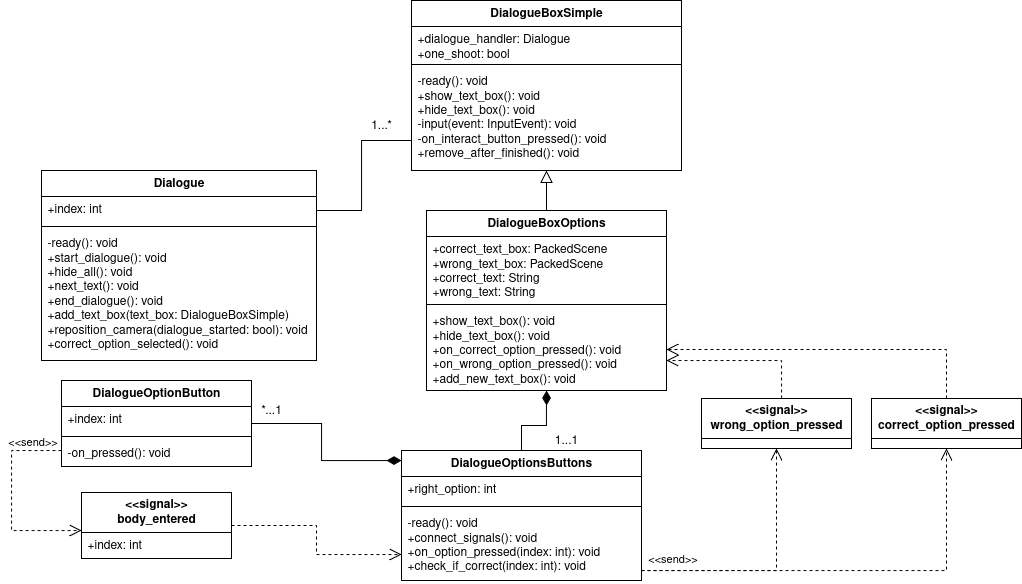

The diagram above was exported from draw.io. Its source (the exported page's mxGraphModel, read from the mxfile embedded in the PNG):
<mxGraphModel dx="2785" dy="2001" grid="1" gridSize="10" guides="1" tooltips="1" connect="1" arrows="1" fold="1" page="1" pageScale="1" pageWidth="850" pageHeight="1100" math="0" shadow="0">
  <root>
    <mxCell id="0" />
    <mxCell id="1" parent="0" />
    <mxCell id="2" value="Dialogue" style="swimlane;fontStyle=1;align=center;verticalAlign=top;childLayout=stackLayout;horizontal=1;startSize=26;horizontalStack=0;resizeParent=1;resizeParentMax=0;resizeLast=0;collapsible=1;marginBottom=0;whiteSpace=wrap;html=1;" vertex="1" parent="1">
      <mxGeometry x="330" y="300" width="275" height="190" as="geometry" />
    </mxCell>
    <mxCell id="3" value="+index: int" style="text;strokeColor=none;fillColor=none;align=left;verticalAlign=top;spacingLeft=4;spacingRight=4;overflow=hidden;rotatable=0;points=[[0,0.5],[1,0.5]];portConstraint=eastwest;whiteSpace=wrap;html=1;" vertex="1" parent="2">
      <mxGeometry y="26" width="275" height="26" as="geometry" />
    </mxCell>
    <mxCell id="4" value="" style="line;strokeWidth=1;fillColor=none;align=left;verticalAlign=middle;spacingTop=-1;spacingLeft=3;spacingRight=3;rotatable=0;labelPosition=right;points=[];portConstraint=eastwest;strokeColor=inherit;" vertex="1" parent="2">
      <mxGeometry y="52" width="275" height="8" as="geometry" />
    </mxCell>
    <mxCell id="5" value="&lt;div&gt;-ready(): void&lt;/div&gt;&lt;div&gt;+start_dialogue(): void&lt;/div&gt;&lt;div&gt;+hide_all(): void&lt;/div&gt;&lt;div&gt;+next_text(): void&lt;/div&gt;&lt;div&gt;+end_dialogue(): void&lt;/div&gt;&lt;div&gt;+add_text_box(text_box: DialogueBoxSimple)&lt;/div&gt;&lt;div&gt;+reposition_camera(dialogue_started: bool): void&lt;/div&gt;&lt;div&gt;+correct_option_selected(): void&lt;/div&gt;&lt;div&gt;&lt;br&gt;&lt;/div&gt;" style="text;strokeColor=none;fillColor=none;align=left;verticalAlign=top;spacingLeft=4;spacingRight=4;overflow=hidden;rotatable=0;points=[[0,0.5],[1,0.5]];portConstraint=eastwest;whiteSpace=wrap;html=1;" vertex="1" parent="2">
      <mxGeometry y="60" width="275" height="130" as="geometry" />
    </mxCell>
    <mxCell id="6" style="edgeStyle=orthogonalEdgeStyle;rounded=0;orthogonalLoop=1;jettySize=auto;html=1;endSize=10;endArrow=none;endFill=0;" edge="1" source="7" target="2" parent="1">
      <mxGeometry relative="1" as="geometry">
        <Array as="points">
          <mxPoint x="650" y="270" />
          <mxPoint x="650" y="340" />
        </Array>
      </mxGeometry>
    </mxCell>
    <mxCell id="7" value="DialogueBoxSimple" style="swimlane;fontStyle=1;align=center;verticalAlign=top;childLayout=stackLayout;horizontal=1;startSize=26;horizontalStack=0;resizeParent=1;resizeParentMax=0;resizeLast=0;collapsible=1;marginBottom=0;whiteSpace=wrap;html=1;" vertex="1" parent="1">
      <mxGeometry x="700" y="130" width="270" height="170" as="geometry" />
    </mxCell>
    <mxCell id="8" value="&lt;div&gt;+dialogue_handler: Dialogue&lt;/div&gt;&lt;div&gt;+one_shoot: bool&lt;/div&gt;" style="text;strokeColor=none;fillColor=none;align=left;verticalAlign=top;spacingLeft=4;spacingRight=4;overflow=hidden;rotatable=0;points=[[0,0.5],[1,0.5]];portConstraint=eastwest;whiteSpace=wrap;html=1;" vertex="1" parent="7">
      <mxGeometry y="26" width="270" height="34" as="geometry" />
    </mxCell>
    <mxCell id="9" value="" style="line;strokeWidth=1;fillColor=none;align=left;verticalAlign=middle;spacingTop=-1;spacingLeft=3;spacingRight=3;rotatable=0;labelPosition=right;points=[];portConstraint=eastwest;strokeColor=inherit;" vertex="1" parent="7">
      <mxGeometry y="60" width="270" height="8" as="geometry" />
    </mxCell>
    <mxCell id="10" value="&lt;div&gt;-ready(): void&lt;/div&gt;&lt;div&gt;+show_text_box(): void&lt;/div&gt;&lt;div&gt;+hide_text_box(): void&lt;/div&gt;&lt;div&gt;-input(event: InputEvent): void&lt;/div&gt;&lt;div&gt;-on_interact_button_pressed(): void&lt;/div&gt;&lt;div&gt;+remove_after_finished(): void&lt;/div&gt;" style="text;strokeColor=none;fillColor=none;align=left;verticalAlign=top;spacingLeft=4;spacingRight=4;overflow=hidden;rotatable=0;points=[[0,0.5],[1,0.5]];portConstraint=eastwest;whiteSpace=wrap;html=1;" vertex="1" parent="7">
      <mxGeometry y="68" width="270" height="102" as="geometry" />
    </mxCell>
    <mxCell id="11" value="1...*" style="text;html=1;align=center;verticalAlign=middle;whiteSpace=wrap;rounded=0;" vertex="1" parent="1">
      <mxGeometry x="650" y="245" width="40" height="20" as="geometry" />
    </mxCell>
    <mxCell id="12" value="DialogueBoxOptions" style="swimlane;fontStyle=1;align=center;verticalAlign=top;childLayout=stackLayout;horizontal=1;startSize=26;horizontalStack=0;resizeParent=1;resizeParentMax=0;resizeLast=0;collapsible=1;marginBottom=0;whiteSpace=wrap;html=1;" vertex="1" parent="1">
      <mxGeometry x="715" y="340" width="240" height="180" as="geometry" />
    </mxCell>
    <mxCell id="13" value="&lt;div&gt;+correct_text_box: PackedScene&lt;/div&gt;&lt;div&gt;+wrong_text_box: PackedScene&lt;/div&gt;&lt;div&gt;+correct_text: String&lt;/div&gt;&lt;div&gt;+wrong_text: String&lt;/div&gt;" style="text;strokeColor=none;fillColor=none;align=left;verticalAlign=top;spacingLeft=4;spacingRight=4;overflow=hidden;rotatable=0;points=[[0,0.5],[1,0.5]];portConstraint=eastwest;whiteSpace=wrap;html=1;" vertex="1" parent="12">
      <mxGeometry y="26" width="240" height="64" as="geometry" />
    </mxCell>
    <mxCell id="14" value="" style="line;strokeWidth=1;fillColor=none;align=left;verticalAlign=middle;spacingTop=-1;spacingLeft=3;spacingRight=3;rotatable=0;labelPosition=right;points=[];portConstraint=eastwest;strokeColor=inherit;" vertex="1" parent="12">
      <mxGeometry y="90" width="240" height="8" as="geometry" />
    </mxCell>
    <mxCell id="15" value="&lt;div&gt;+show_text_box(): void&lt;/div&gt;&lt;div&gt;+hide_text_box(): void&lt;/div&gt;&lt;div&gt;+on_correct_option_pressed(): void&lt;/div&gt;&lt;div&gt;+on_wrong_option_pressed(): void&lt;/div&gt;&lt;div&gt;+add_new_text_box(): void&lt;/div&gt;" style="text;strokeColor=none;fillColor=none;align=left;verticalAlign=top;spacingLeft=4;spacingRight=4;overflow=hidden;rotatable=0;points=[[0,0.5],[1,0.5]];portConstraint=eastwest;whiteSpace=wrap;html=1;" vertex="1" parent="12">
      <mxGeometry y="98" width="240" height="82" as="geometry" />
    </mxCell>
    <mxCell id="16" style="edgeStyle=orthogonalEdgeStyle;rounded=0;orthogonalLoop=1;jettySize=auto;html=1;endArrow=block;endFill=0;endSize=10;exitX=0.5;exitY=0;exitDx=0;exitDy=0;" edge="1" source="12" target="7" parent="1">
      <mxGeometry relative="1" as="geometry">
        <mxPoint x="910" y="360" as="sourcePoint" />
        <mxPoint x="910" y="216" as="targetPoint" />
        <Array as="points" />
      </mxGeometry>
    </mxCell>
    <mxCell id="17" style="edgeStyle=orthogonalEdgeStyle;rounded=0;orthogonalLoop=1;jettySize=auto;html=1;endArrow=none;endFill=0;endSize=12;startArrow=diamondThin;startFill=1;startSize=12;" edge="1" source="22" target="28" parent="1">
      <mxGeometry relative="1" as="geometry">
        <Array as="points">
          <mxPoint x="610" y="590" />
          <mxPoint x="610" y="553" />
        </Array>
      </mxGeometry>
    </mxCell>
    <mxCell id="18" style="edgeStyle=orthogonalEdgeStyle;rounded=0;orthogonalLoop=1;jettySize=auto;html=1;endArrow=diamondThin;endFill=1;endSize=12;" edge="1" source="22" target="12" parent="1">
      <mxGeometry relative="1" as="geometry" />
    </mxCell>
    <mxCell id="19" style="edgeStyle=orthogonalEdgeStyle;rounded=0;orthogonalLoop=1;jettySize=auto;html=1;dashed=1;endArrow=open;endFill=0;endSize=10;" edge="1" source="22" target="36" parent="1">
      <mxGeometry relative="1" as="geometry">
        <Array as="points">
          <mxPoint x="1065" y="700" />
        </Array>
      </mxGeometry>
    </mxCell>
    <mxCell id="20" value="&amp;lt;&amp;lt;send&amp;gt;&amp;gt;" style="edgeLabel;html=1;align=center;verticalAlign=middle;resizable=0;points=[];" vertex="1" connectable="0" parent="19">
      <mxGeometry x="0.6399" y="-2" relative="1" as="geometry">
        <mxPoint x="-107" y="64" as="offset" />
      </mxGeometry>
    </mxCell>
    <mxCell id="21" style="edgeStyle=orthogonalEdgeStyle;rounded=0;orthogonalLoop=1;jettySize=auto;html=1;dashed=1;endArrow=open;endFill=0;endSize=10;" edge="1" source="22" target="35" parent="1">
      <mxGeometry relative="1" as="geometry">
        <Array as="points">
          <mxPoint x="1235" y="700" />
        </Array>
      </mxGeometry>
    </mxCell>
    <mxCell id="22" value="DialogueOptionsButtons" style="swimlane;fontStyle=1;align=center;verticalAlign=top;childLayout=stackLayout;horizontal=1;startSize=26;horizontalStack=0;resizeParent=1;resizeParentMax=0;resizeLast=0;collapsible=1;marginBottom=0;whiteSpace=wrap;html=1;" vertex="1" parent="1">
      <mxGeometry x="690" y="580" width="240" height="130" as="geometry" />
    </mxCell>
    <mxCell id="23" value="+right_option: int" style="text;strokeColor=none;fillColor=none;align=left;verticalAlign=top;spacingLeft=4;spacingRight=4;overflow=hidden;rotatable=0;points=[[0,0.5],[1,0.5]];portConstraint=eastwest;whiteSpace=wrap;html=1;" vertex="1" parent="22">
      <mxGeometry y="26" width="240" height="26" as="geometry" />
    </mxCell>
    <mxCell id="24" value="" style="line;strokeWidth=1;fillColor=none;align=left;verticalAlign=middle;spacingTop=-1;spacingLeft=3;spacingRight=3;rotatable=0;labelPosition=right;points=[];portConstraint=eastwest;strokeColor=inherit;" vertex="1" parent="22">
      <mxGeometry y="52" width="240" height="8" as="geometry" />
    </mxCell>
    <mxCell id="25" value="&lt;div&gt;-ready(): void&lt;/div&gt;&lt;div&gt;+connect_signals(): void&lt;/div&gt;&lt;div&gt;+on_option_pressed(index: int): void&lt;/div&gt;&lt;div&gt;+check_if_correct(index: int): void&lt;/div&gt;" style="text;strokeColor=none;fillColor=none;align=left;verticalAlign=top;spacingLeft=4;spacingRight=4;overflow=hidden;rotatable=0;points=[[0,0.5],[1,0.5]];portConstraint=eastwest;whiteSpace=wrap;html=1;" vertex="1" parent="22">
      <mxGeometry y="60" width="240" height="70" as="geometry" />
    </mxCell>
    <mxCell id="26" style="edgeStyle=orthogonalEdgeStyle;rounded=0;orthogonalLoop=1;jettySize=auto;html=1;dashed=1;endArrow=open;endFill=0;endSize=10;" edge="1" source="28" target="37" parent="1">
      <mxGeometry relative="1" as="geometry">
        <mxPoint x="490" y="660.0588235294117" as="targetPoint" />
        <Array as="points">
          <mxPoint x="300" y="580" />
          <mxPoint x="300" y="660" />
        </Array>
      </mxGeometry>
    </mxCell>
    <mxCell id="27" value="&amp;lt;&amp;lt;send&amp;gt;&amp;gt;" style="edgeLabel;html=1;align=center;verticalAlign=middle;resizable=0;points=[];" vertex="1" connectable="0" parent="26">
      <mxGeometry x="-0.3778" y="-2" relative="1" as="geometry">
        <mxPoint x="22" y="-21" as="offset" />
      </mxGeometry>
    </mxCell>
    <mxCell id="28" value="DialogueOptionButton" style="swimlane;fontStyle=1;align=center;verticalAlign=top;childLayout=stackLayout;horizontal=1;startSize=26;horizontalStack=0;resizeParent=1;resizeParentMax=0;resizeLast=0;collapsible=1;marginBottom=0;whiteSpace=wrap;html=1;" vertex="1" parent="1">
      <mxGeometry x="350" y="510" width="190" height="86" as="geometry" />
    </mxCell>
    <mxCell id="29" value="+index: int" style="text;strokeColor=none;fillColor=none;align=left;verticalAlign=top;spacingLeft=4;spacingRight=4;overflow=hidden;rotatable=0;points=[[0,0.5],[1,0.5]];portConstraint=eastwest;whiteSpace=wrap;html=1;" vertex="1" parent="28">
      <mxGeometry y="26" width="190" height="26" as="geometry" />
    </mxCell>
    <mxCell id="30" value="" style="line;strokeWidth=1;fillColor=none;align=left;verticalAlign=middle;spacingTop=-1;spacingLeft=3;spacingRight=3;rotatable=0;labelPosition=right;points=[];portConstraint=eastwest;strokeColor=inherit;" vertex="1" parent="28">
      <mxGeometry y="52" width="190" height="8" as="geometry" />
    </mxCell>
    <mxCell id="31" value="-on_pressed(): void" style="text;strokeColor=none;fillColor=none;align=left;verticalAlign=top;spacingLeft=4;spacingRight=4;overflow=hidden;rotatable=0;points=[[0,0.5],[1,0.5]];portConstraint=eastwest;whiteSpace=wrap;html=1;" vertex="1" parent="28">
      <mxGeometry y="60" width="190" height="26" as="geometry" />
    </mxCell>
    <mxCell id="32" value="1...1" style="text;html=1;align=center;verticalAlign=middle;whiteSpace=wrap;rounded=0;" vertex="1" parent="1">
      <mxGeometry x="835" y="560" width="40" height="20" as="geometry" />
    </mxCell>
    <mxCell id="33" value="*...1" style="text;html=1;align=center;verticalAlign=middle;whiteSpace=wrap;rounded=0;" vertex="1" parent="1">
      <mxGeometry x="540" y="530" width="40" height="20" as="geometry" />
    </mxCell>
    <mxCell id="34" style="edgeStyle=orthogonalEdgeStyle;rounded=0;orthogonalLoop=1;jettySize=auto;html=1;dashed=1;endArrow=open;endFill=0;endSize=10;" edge="1" source="37" target="22" parent="1">
      <mxGeometry relative="1" as="geometry">
        <mxPoint x="565.0588235294117" y="640" as="sourcePoint" />
        <Array as="points">
          <mxPoint x="605" y="655" />
          <mxPoint x="605" y="684" />
        </Array>
      </mxGeometry>
    </mxCell>
    <mxCell id="35" value="&lt;div&gt;&lt;b&gt;&amp;lt;&amp;lt;signal&amp;gt;&amp;gt;&lt;/b&gt;&lt;/div&gt;&lt;div&gt;&lt;b&gt;correct_option_pressed&lt;/b&gt;&lt;/div&gt;" style="swimlane;fontStyle=0;childLayout=stackLayout;horizontal=1;startSize=40;fillColor=none;horizontalStack=0;resizeParent=1;resizeParentMax=0;resizeLast=0;collapsible=1;marginBottom=0;whiteSpace=wrap;html=1;" vertex="1" parent="1">
      <mxGeometry x="1160" y="528" width="150" height="50" as="geometry" />
    </mxCell>
    <mxCell id="36" value="&lt;div&gt;&lt;b&gt;&amp;lt;&amp;lt;signal&amp;gt;&amp;gt;&lt;/b&gt;&lt;/div&gt;&lt;div&gt;&lt;b&gt;wrong_option_pressed&lt;/b&gt;&lt;/div&gt;" style="swimlane;fontStyle=0;childLayout=stackLayout;horizontal=1;startSize=40;fillColor=none;horizontalStack=0;resizeParent=1;resizeParentMax=0;resizeLast=0;collapsible=1;marginBottom=0;whiteSpace=wrap;html=1;" vertex="1" parent="1">
      <mxGeometry x="990" y="528" width="150" height="50" as="geometry" />
    </mxCell>
    <mxCell id="37" value="&lt;div&gt;&lt;b&gt;&amp;lt;&amp;lt;signal&amp;gt;&amp;gt;&lt;/b&gt;&lt;/div&gt;&lt;div&gt;&lt;b&gt;body_entered&lt;/b&gt;&lt;/div&gt;" style="swimlane;fontStyle=0;childLayout=stackLayout;horizontal=1;startSize=40;fillColor=none;horizontalStack=0;resizeParent=1;resizeParentMax=0;resizeLast=0;collapsible=1;marginBottom=0;whiteSpace=wrap;html=1;" vertex="1" parent="1">
      <mxGeometry x="370" y="622" width="150" height="66" as="geometry" />
    </mxCell>
    <mxCell id="38" value="+index: int" style="text;strokeColor=none;fillColor=none;align=left;verticalAlign=top;spacingLeft=4;spacingRight=4;overflow=hidden;rotatable=0;points=[[0,0.5],[1,0.5]];portConstraint=eastwest;whiteSpace=wrap;html=1;" vertex="1" parent="37">
      <mxGeometry y="40" width="150" height="26" as="geometry" />
    </mxCell>
    <mxCell id="39" style="edgeStyle=orthogonalEdgeStyle;rounded=0;orthogonalLoop=1;jettySize=auto;html=1;dashed=1;endArrow=open;endFill=0;endSize=10;" edge="1" source="36" target="12" parent="1">
      <mxGeometry relative="1" as="geometry">
        <mxPoint x="1010" y="437" as="sourcePoint" />
        <mxPoint x="1315" y="390" as="targetPoint" />
        <Array as="points">
          <mxPoint x="1070" y="490" />
        </Array>
      </mxGeometry>
    </mxCell>
    <mxCell id="40" style="edgeStyle=orthogonalEdgeStyle;rounded=0;orthogonalLoop=1;jettySize=auto;html=1;dashed=1;endArrow=open;endFill=0;endSize=10;" edge="1" source="35" target="12" parent="1">
      <mxGeometry relative="1" as="geometry">
        <mxPoint x="1080" y="538" as="sourcePoint" />
        <mxPoint x="965" y="500" as="targetPoint" />
        <Array as="points">
          <mxPoint x="1235" y="479" />
        </Array>
      </mxGeometry>
    </mxCell>
  </root>
</mxGraphModel>